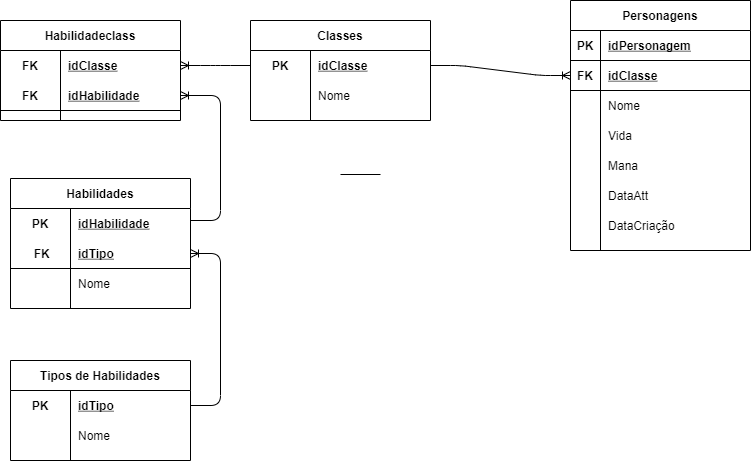

The diagram above was exported from draw.io. Its source (the exported page's mxGraphModel, read from the mxfile embedded in the PNG):
<mxGraphModel dx="868" dy="425" grid="1" gridSize="10" guides="1" tooltips="1" connect="1" arrows="1" fold="1" page="1" pageScale="1" pageWidth="827" pageHeight="1169" math="0" shadow="0">
  <root>
    <mxCell id="0" />
    <mxCell id="1" parent="0" />
    <mxCell id="RWXdnfmvHM3p7nHJXEUG-1" value="Personagens" style="shape=table;startSize=30;container=1;collapsible=1;childLayout=tableLayout;fixedRows=1;rowLines=0;fontStyle=1;align=center;resizeLast=1;" parent="1" vertex="1">
      <mxGeometry x="620" y="50" width="180" height="250" as="geometry" />
    </mxCell>
    <mxCell id="RWXdnfmvHM3p7nHJXEUG-2" value="" style="shape=partialRectangle;collapsible=0;dropTarget=0;pointerEvents=0;fillColor=none;top=0;left=0;bottom=1;right=0;points=[[0,0.5],[1,0.5]];portConstraint=eastwest;" parent="RWXdnfmvHM3p7nHJXEUG-1" vertex="1">
      <mxGeometry y="30" width="180" height="30" as="geometry" />
    </mxCell>
    <mxCell id="RWXdnfmvHM3p7nHJXEUG-3" value="PK" style="shape=partialRectangle;connectable=0;fillColor=none;top=0;left=0;bottom=0;right=0;fontStyle=1;overflow=hidden;" parent="RWXdnfmvHM3p7nHJXEUG-2" vertex="1">
      <mxGeometry width="30" height="30" as="geometry" />
    </mxCell>
    <mxCell id="RWXdnfmvHM3p7nHJXEUG-4" value="idPersonagem" style="shape=partialRectangle;connectable=0;fillColor=none;top=0;left=0;bottom=0;right=0;align=left;spacingLeft=6;fontStyle=5;overflow=hidden;" parent="RWXdnfmvHM3p7nHJXEUG-2" vertex="1">
      <mxGeometry x="30" width="150" height="30" as="geometry" />
    </mxCell>
    <mxCell id="aAcLflxj5n5oO4zxuo-o-1" style="shape=partialRectangle;collapsible=0;dropTarget=0;pointerEvents=0;fillColor=none;top=0;left=0;bottom=1;right=0;points=[[0,0.5],[1,0.5]];portConstraint=eastwest;" vertex="1" parent="RWXdnfmvHM3p7nHJXEUG-1">
      <mxGeometry y="60" width="180" height="30" as="geometry" />
    </mxCell>
    <mxCell id="aAcLflxj5n5oO4zxuo-o-2" value="FK" style="shape=partialRectangle;connectable=0;fillColor=none;top=0;left=0;bottom=0;right=0;fontStyle=1;overflow=hidden;" vertex="1" parent="aAcLflxj5n5oO4zxuo-o-1">
      <mxGeometry width="30" height="30" as="geometry" />
    </mxCell>
    <mxCell id="aAcLflxj5n5oO4zxuo-o-3" value="idClasse" style="shape=partialRectangle;connectable=0;fillColor=none;top=0;left=0;bottom=0;right=0;align=left;spacingLeft=6;fontStyle=5;overflow=hidden;" vertex="1" parent="aAcLflxj5n5oO4zxuo-o-1">
      <mxGeometry x="30" width="150" height="30" as="geometry" />
    </mxCell>
    <mxCell id="RWXdnfmvHM3p7nHJXEUG-5" value="" style="shape=partialRectangle;collapsible=0;dropTarget=0;pointerEvents=0;fillColor=none;top=0;left=0;bottom=0;right=0;points=[[0,0.5],[1,0.5]];portConstraint=eastwest;" parent="RWXdnfmvHM3p7nHJXEUG-1" vertex="1">
      <mxGeometry y="90" width="180" height="30" as="geometry" />
    </mxCell>
    <mxCell id="RWXdnfmvHM3p7nHJXEUG-6" value="" style="shape=partialRectangle;connectable=0;fillColor=none;top=0;left=0;bottom=0;right=0;editable=1;overflow=hidden;" parent="RWXdnfmvHM3p7nHJXEUG-5" vertex="1">
      <mxGeometry width="30" height="30" as="geometry" />
    </mxCell>
    <mxCell id="RWXdnfmvHM3p7nHJXEUG-7" value="Nome" style="shape=partialRectangle;connectable=0;fillColor=none;top=0;left=0;bottom=0;right=0;align=left;spacingLeft=6;overflow=hidden;" parent="RWXdnfmvHM3p7nHJXEUG-5" vertex="1">
      <mxGeometry x="30" width="150" height="30" as="geometry" />
    </mxCell>
    <mxCell id="aAcLflxj5n5oO4zxuo-o-4" style="shape=partialRectangle;collapsible=0;dropTarget=0;pointerEvents=0;fillColor=none;top=0;left=0;bottom=0;right=0;points=[[0,0.5],[1,0.5]];portConstraint=eastwest;" vertex="1" parent="RWXdnfmvHM3p7nHJXEUG-1">
      <mxGeometry y="120" width="180" height="30" as="geometry" />
    </mxCell>
    <mxCell id="aAcLflxj5n5oO4zxuo-o-5" style="shape=partialRectangle;connectable=0;fillColor=none;top=0;left=0;bottom=0;right=0;editable=1;overflow=hidden;" vertex="1" parent="aAcLflxj5n5oO4zxuo-o-4">
      <mxGeometry width="30" height="30" as="geometry" />
    </mxCell>
    <mxCell id="aAcLflxj5n5oO4zxuo-o-6" value="Vida" style="shape=partialRectangle;connectable=0;fillColor=none;top=0;left=0;bottom=0;right=0;align=left;spacingLeft=6;overflow=hidden;" vertex="1" parent="aAcLflxj5n5oO4zxuo-o-4">
      <mxGeometry x="30" width="150" height="30" as="geometry" />
    </mxCell>
    <mxCell id="aAcLflxj5n5oO4zxuo-o-7" style="shape=partialRectangle;collapsible=0;dropTarget=0;pointerEvents=0;fillColor=none;top=0;left=0;bottom=0;right=0;points=[[0,0.5],[1,0.5]];portConstraint=eastwest;" vertex="1" parent="RWXdnfmvHM3p7nHJXEUG-1">
      <mxGeometry y="150" width="180" height="30" as="geometry" />
    </mxCell>
    <mxCell id="aAcLflxj5n5oO4zxuo-o-8" style="shape=partialRectangle;connectable=0;fillColor=none;top=0;left=0;bottom=0;right=0;editable=1;overflow=hidden;" vertex="1" parent="aAcLflxj5n5oO4zxuo-o-7">
      <mxGeometry width="30" height="30" as="geometry" />
    </mxCell>
    <mxCell id="aAcLflxj5n5oO4zxuo-o-9" value="Mana" style="shape=partialRectangle;connectable=0;fillColor=none;top=0;left=0;bottom=0;right=0;align=left;spacingLeft=6;overflow=hidden;" vertex="1" parent="aAcLflxj5n5oO4zxuo-o-7">
      <mxGeometry x="30" width="150" height="30" as="geometry" />
    </mxCell>
    <mxCell id="aAcLflxj5n5oO4zxuo-o-10" style="shape=partialRectangle;collapsible=0;dropTarget=0;pointerEvents=0;fillColor=none;top=0;left=0;bottom=0;right=0;points=[[0,0.5],[1,0.5]];portConstraint=eastwest;" vertex="1" parent="RWXdnfmvHM3p7nHJXEUG-1">
      <mxGeometry y="180" width="180" height="30" as="geometry" />
    </mxCell>
    <mxCell id="aAcLflxj5n5oO4zxuo-o-11" style="shape=partialRectangle;connectable=0;fillColor=none;top=0;left=0;bottom=0;right=0;editable=1;overflow=hidden;" vertex="1" parent="aAcLflxj5n5oO4zxuo-o-10">
      <mxGeometry width="30" height="30" as="geometry" />
    </mxCell>
    <mxCell id="aAcLflxj5n5oO4zxuo-o-12" value="DataAtt" style="shape=partialRectangle;connectable=0;fillColor=none;top=0;left=0;bottom=0;right=0;align=left;spacingLeft=6;overflow=hidden;" vertex="1" parent="aAcLflxj5n5oO4zxuo-o-10">
      <mxGeometry x="30" width="150" height="30" as="geometry" />
    </mxCell>
    <mxCell id="aAcLflxj5n5oO4zxuo-o-13" style="shape=partialRectangle;collapsible=0;dropTarget=0;pointerEvents=0;fillColor=none;top=0;left=0;bottom=0;right=0;points=[[0,0.5],[1,0.5]];portConstraint=eastwest;" vertex="1" parent="RWXdnfmvHM3p7nHJXEUG-1">
      <mxGeometry y="210" width="180" height="30" as="geometry" />
    </mxCell>
    <mxCell id="aAcLflxj5n5oO4zxuo-o-14" style="shape=partialRectangle;connectable=0;fillColor=none;top=0;left=0;bottom=0;right=0;editable=1;overflow=hidden;" vertex="1" parent="aAcLflxj5n5oO4zxuo-o-13">
      <mxGeometry width="30" height="30" as="geometry" />
    </mxCell>
    <mxCell id="aAcLflxj5n5oO4zxuo-o-15" value="DataCriação" style="shape=partialRectangle;connectable=0;fillColor=none;top=0;left=0;bottom=0;right=0;align=left;spacingLeft=6;overflow=hidden;" vertex="1" parent="aAcLflxj5n5oO4zxuo-o-13">
      <mxGeometry x="30" width="150" height="30" as="geometry" />
    </mxCell>
    <mxCell id="RWXdnfmvHM3p7nHJXEUG-27" value="Classes" style="shape=table;startSize=30;container=1;collapsible=1;childLayout=tableLayout;fixedRows=1;rowLines=0;fontStyle=1;align=center;resizeLast=1;" parent="1" vertex="1">
      <mxGeometry x="300" y="70" width="180" height="100" as="geometry" />
    </mxCell>
    <mxCell id="RWXdnfmvHM3p7nHJXEUG-28" value="" style="shape=partialRectangle;collapsible=0;dropTarget=0;pointerEvents=0;fillColor=none;top=0;left=0;bottom=0;right=0;points=[[0,0.5],[1,0.5]];portConstraint=eastwest;" parent="RWXdnfmvHM3p7nHJXEUG-27" vertex="1">
      <mxGeometry y="30" width="180" height="30" as="geometry" />
    </mxCell>
    <mxCell id="RWXdnfmvHM3p7nHJXEUG-29" value="PK" style="shape=partialRectangle;connectable=0;fillColor=none;top=0;left=0;bottom=0;right=0;fontStyle=1;overflow=hidden;" parent="RWXdnfmvHM3p7nHJXEUG-28" vertex="1">
      <mxGeometry width="60" height="30" as="geometry" />
    </mxCell>
    <mxCell id="RWXdnfmvHM3p7nHJXEUG-30" value="idClasse" style="shape=partialRectangle;connectable=0;fillColor=none;top=0;left=0;bottom=0;right=0;align=left;spacingLeft=6;fontStyle=5;overflow=hidden;" parent="RWXdnfmvHM3p7nHJXEUG-28" vertex="1">
      <mxGeometry x="60" width="120" height="30" as="geometry" />
    </mxCell>
    <mxCell id="RWXdnfmvHM3p7nHJXEUG-34" value="" style="shape=partialRectangle;collapsible=0;dropTarget=0;pointerEvents=0;fillColor=none;top=0;left=0;bottom=0;right=0;points=[[0,0.5],[1,0.5]];portConstraint=eastwest;" parent="RWXdnfmvHM3p7nHJXEUG-27" vertex="1">
      <mxGeometry y="60" width="180" height="30" as="geometry" />
    </mxCell>
    <mxCell id="RWXdnfmvHM3p7nHJXEUG-35" value="" style="shape=partialRectangle;connectable=0;fillColor=none;top=0;left=0;bottom=0;right=0;editable=1;overflow=hidden;" parent="RWXdnfmvHM3p7nHJXEUG-34" vertex="1">
      <mxGeometry width="60" height="30" as="geometry" />
    </mxCell>
    <mxCell id="RWXdnfmvHM3p7nHJXEUG-36" value="Nome" style="shape=partialRectangle;connectable=0;fillColor=none;top=0;left=0;bottom=0;right=0;align=left;spacingLeft=6;overflow=hidden;" parent="RWXdnfmvHM3p7nHJXEUG-34" vertex="1">
      <mxGeometry x="60" width="120" height="30" as="geometry" />
    </mxCell>
    <mxCell id="RWXdnfmvHM3p7nHJXEUG-41" value="Habilidades" style="shape=table;startSize=30;container=1;collapsible=1;childLayout=tableLayout;fixedRows=1;rowLines=0;fontStyle=1;align=center;resizeLast=1;" parent="1" vertex="1">
      <mxGeometry x="60" y="228" width="180" height="130" as="geometry" />
    </mxCell>
    <mxCell id="RWXdnfmvHM3p7nHJXEUG-42" value="" style="shape=partialRectangle;collapsible=0;dropTarget=0;pointerEvents=0;fillColor=none;top=0;left=0;bottom=0;right=0;points=[[0,0.5],[1,0.5]];portConstraint=eastwest;" parent="RWXdnfmvHM3p7nHJXEUG-41" vertex="1">
      <mxGeometry y="30" width="180" height="30" as="geometry" />
    </mxCell>
    <mxCell id="RWXdnfmvHM3p7nHJXEUG-43" value="PK" style="shape=partialRectangle;connectable=0;fillColor=none;top=0;left=0;bottom=0;right=0;fontStyle=1;overflow=hidden;" parent="RWXdnfmvHM3p7nHJXEUG-42" vertex="1">
      <mxGeometry width="60" height="30" as="geometry" />
    </mxCell>
    <mxCell id="RWXdnfmvHM3p7nHJXEUG-44" value="idHabilidade" style="shape=partialRectangle;connectable=0;fillColor=none;top=0;left=0;bottom=0;right=0;align=left;spacingLeft=6;fontStyle=5;overflow=hidden;" parent="RWXdnfmvHM3p7nHJXEUG-42" vertex="1">
      <mxGeometry x="60" width="120" height="30" as="geometry" />
    </mxCell>
    <mxCell id="RWXdnfmvHM3p7nHJXEUG-45" value="" style="shape=partialRectangle;collapsible=0;dropTarget=0;pointerEvents=0;fillColor=none;top=0;left=0;bottom=1;right=0;points=[[0,0.5],[1,0.5]];portConstraint=eastwest;" parent="RWXdnfmvHM3p7nHJXEUG-41" vertex="1">
      <mxGeometry y="60" width="180" height="30" as="geometry" />
    </mxCell>
    <mxCell id="RWXdnfmvHM3p7nHJXEUG-46" value=" FK" style="shape=partialRectangle;connectable=0;fillColor=none;top=0;left=0;bottom=0;right=0;fontStyle=1;overflow=hidden;" parent="RWXdnfmvHM3p7nHJXEUG-45" vertex="1">
      <mxGeometry width="60" height="30" as="geometry" />
    </mxCell>
    <mxCell id="RWXdnfmvHM3p7nHJXEUG-47" value="idTipo" style="shape=partialRectangle;connectable=0;fillColor=none;top=0;left=0;bottom=0;right=0;align=left;spacingLeft=6;fontStyle=5;overflow=hidden;" parent="RWXdnfmvHM3p7nHJXEUG-45" vertex="1">
      <mxGeometry x="60" width="120" height="30" as="geometry" />
    </mxCell>
    <mxCell id="RWXdnfmvHM3p7nHJXEUG-48" value="" style="shape=partialRectangle;collapsible=0;dropTarget=0;pointerEvents=0;fillColor=none;top=0;left=0;bottom=0;right=0;points=[[0,0.5],[1,0.5]];portConstraint=eastwest;" parent="RWXdnfmvHM3p7nHJXEUG-41" vertex="1">
      <mxGeometry y="90" width="180" height="30" as="geometry" />
    </mxCell>
    <mxCell id="RWXdnfmvHM3p7nHJXEUG-49" value="" style="shape=partialRectangle;connectable=0;fillColor=none;top=0;left=0;bottom=0;right=0;editable=1;overflow=hidden;" parent="RWXdnfmvHM3p7nHJXEUG-48" vertex="1">
      <mxGeometry width="60" height="30" as="geometry" />
    </mxCell>
    <mxCell id="RWXdnfmvHM3p7nHJXEUG-50" value="Nome" style="shape=partialRectangle;connectable=0;fillColor=none;top=0;left=0;bottom=0;right=0;align=left;spacingLeft=6;overflow=hidden;" parent="RWXdnfmvHM3p7nHJXEUG-48" vertex="1">
      <mxGeometry x="60" width="120" height="30" as="geometry" />
    </mxCell>
    <mxCell id="RWXdnfmvHM3p7nHJXEUG-67" value="Tipos de Habilidades" style="shape=table;startSize=30;container=1;collapsible=1;childLayout=tableLayout;fixedRows=1;rowLines=0;fontStyle=1;align=center;resizeLast=1;" parent="1" vertex="1">
      <mxGeometry x="60" y="410" width="180" height="100" as="geometry" />
    </mxCell>
    <mxCell id="RWXdnfmvHM3p7nHJXEUG-68" value="" style="shape=partialRectangle;collapsible=0;dropTarget=0;pointerEvents=0;fillColor=none;top=0;left=0;bottom=0;right=0;points=[[0,0.5],[1,0.5]];portConstraint=eastwest;" parent="RWXdnfmvHM3p7nHJXEUG-67" vertex="1">
      <mxGeometry y="30" width="180" height="30" as="geometry" />
    </mxCell>
    <mxCell id="RWXdnfmvHM3p7nHJXEUG-69" value="PK" style="shape=partialRectangle;connectable=0;fillColor=none;top=0;left=0;bottom=0;right=0;fontStyle=1;overflow=hidden;" parent="RWXdnfmvHM3p7nHJXEUG-68" vertex="1">
      <mxGeometry width="60" height="30" as="geometry" />
    </mxCell>
    <mxCell id="RWXdnfmvHM3p7nHJXEUG-70" value="idTipo" style="shape=partialRectangle;connectable=0;fillColor=none;top=0;left=0;bottom=0;right=0;align=left;spacingLeft=6;fontStyle=5;overflow=hidden;" parent="RWXdnfmvHM3p7nHJXEUG-68" vertex="1">
      <mxGeometry x="60" width="120" height="30" as="geometry" />
    </mxCell>
    <mxCell id="RWXdnfmvHM3p7nHJXEUG-74" value="" style="shape=partialRectangle;collapsible=0;dropTarget=0;pointerEvents=0;fillColor=none;top=0;left=0;bottom=0;right=0;points=[[0,0.5],[1,0.5]];portConstraint=eastwest;" parent="RWXdnfmvHM3p7nHJXEUG-67" vertex="1">
      <mxGeometry y="60" width="180" height="30" as="geometry" />
    </mxCell>
    <mxCell id="RWXdnfmvHM3p7nHJXEUG-75" value="" style="shape=partialRectangle;connectable=0;fillColor=none;top=0;left=0;bottom=0;right=0;editable=1;overflow=hidden;" parent="RWXdnfmvHM3p7nHJXEUG-74" vertex="1">
      <mxGeometry width="60" height="30" as="geometry" />
    </mxCell>
    <mxCell id="RWXdnfmvHM3p7nHJXEUG-76" value="Nome" style="shape=partialRectangle;connectable=0;fillColor=none;top=0;left=0;bottom=0;right=0;align=left;spacingLeft=6;overflow=hidden;" parent="RWXdnfmvHM3p7nHJXEUG-74" vertex="1">
      <mxGeometry x="60" width="120" height="30" as="geometry" />
    </mxCell>
    <mxCell id="aAcLflxj5n5oO4zxuo-o-16" value="" style="line;strokeWidth=1;fillColor=none;align=left;verticalAlign=middle;spacingTop=-1;spacingLeft=3;spacingRight=3;rotatable=0;labelPosition=right;points=[];portConstraint=eastwest;" vertex="1" parent="1">
      <mxGeometry x="390" y="220" width="40" height="8" as="geometry" />
    </mxCell>
    <mxCell id="aAcLflxj5n5oO4zxuo-o-17" value="Habilidadeclass" style="shape=table;startSize=30;container=1;collapsible=1;childLayout=tableLayout;fixedRows=1;rowLines=0;fontStyle=1;align=center;resizeLast=1;" vertex="1" parent="1">
      <mxGeometry x="50" y="70" width="180" height="100" as="geometry" />
    </mxCell>
    <mxCell id="aAcLflxj5n5oO4zxuo-o-18" value="" style="shape=partialRectangle;collapsible=0;dropTarget=0;pointerEvents=0;fillColor=none;top=0;left=0;bottom=0;right=0;points=[[0,0.5],[1,0.5]];portConstraint=eastwest;" vertex="1" parent="aAcLflxj5n5oO4zxuo-o-17">
      <mxGeometry y="30" width="180" height="30" as="geometry" />
    </mxCell>
    <mxCell id="aAcLflxj5n5oO4zxuo-o-19" value="FK" style="shape=partialRectangle;connectable=0;fillColor=none;top=0;left=0;bottom=0;right=0;fontStyle=1;overflow=hidden;" vertex="1" parent="aAcLflxj5n5oO4zxuo-o-18">
      <mxGeometry width="60" height="30" as="geometry" />
    </mxCell>
    <mxCell id="aAcLflxj5n5oO4zxuo-o-20" value="idClasse" style="shape=partialRectangle;connectable=0;fillColor=none;top=0;left=0;bottom=0;right=0;align=left;spacingLeft=6;fontStyle=5;overflow=hidden;" vertex="1" parent="aAcLflxj5n5oO4zxuo-o-18">
      <mxGeometry x="60" width="120" height="30" as="geometry" />
    </mxCell>
    <mxCell id="aAcLflxj5n5oO4zxuo-o-21" value="" style="shape=partialRectangle;collapsible=0;dropTarget=0;pointerEvents=0;fillColor=none;top=0;left=0;bottom=1;right=0;points=[[0,0.5],[1,0.5]];portConstraint=eastwest;" vertex="1" parent="aAcLflxj5n5oO4zxuo-o-17">
      <mxGeometry y="60" width="180" height="30" as="geometry" />
    </mxCell>
    <mxCell id="aAcLflxj5n5oO4zxuo-o-22" value="FK" style="shape=partialRectangle;connectable=0;fillColor=none;top=0;left=0;bottom=0;right=0;fontStyle=1;overflow=hidden;" vertex="1" parent="aAcLflxj5n5oO4zxuo-o-21">
      <mxGeometry width="60" height="30" as="geometry" />
    </mxCell>
    <mxCell id="aAcLflxj5n5oO4zxuo-o-23" value="idHabilidade" style="shape=partialRectangle;connectable=0;fillColor=none;top=0;left=0;bottom=0;right=0;align=left;spacingLeft=6;fontStyle=5;overflow=hidden;" vertex="1" parent="aAcLflxj5n5oO4zxuo-o-21">
      <mxGeometry x="60" width="120" height="30" as="geometry" />
    </mxCell>
    <mxCell id="aAcLflxj5n5oO4zxuo-o-43" value="" style="edgeStyle=entityRelationEdgeStyle;fontSize=12;html=1;endArrow=ERoneToMany;entryX=0;entryY=0.5;entryDx=0;entryDy=0;exitX=1;exitY=0.5;exitDx=0;exitDy=0;" edge="1" parent="1" source="RWXdnfmvHM3p7nHJXEUG-28" target="aAcLflxj5n5oO4zxuo-o-1">
      <mxGeometry width="100" height="100" relative="1" as="geometry">
        <mxPoint x="450" y="220" as="sourcePoint" />
        <mxPoint x="550" y="120" as="targetPoint" />
      </mxGeometry>
    </mxCell>
    <mxCell id="aAcLflxj5n5oO4zxuo-o-44" value="" style="edgeStyle=entityRelationEdgeStyle;fontSize=12;html=1;endArrow=ERoneToMany;exitX=0;exitY=0.5;exitDx=0;exitDy=0;entryX=1;entryY=0.5;entryDx=0;entryDy=0;" edge="1" parent="1" source="RWXdnfmvHM3p7nHJXEUG-28" target="aAcLflxj5n5oO4zxuo-o-18">
      <mxGeometry width="100" height="100" relative="1" as="geometry">
        <mxPoint x="210" y="190" as="sourcePoint" />
        <mxPoint x="250" y="140" as="targetPoint" />
      </mxGeometry>
    </mxCell>
    <mxCell id="aAcLflxj5n5oO4zxuo-o-45" value="" style="edgeStyle=entityRelationEdgeStyle;fontSize=12;html=1;endArrow=ERoneToMany;entryX=1;entryY=0.5;entryDx=0;entryDy=0;" edge="1" parent="1" target="aAcLflxj5n5oO4zxuo-o-21">
      <mxGeometry width="100" height="100" relative="1" as="geometry">
        <mxPoint x="240" y="270" as="sourcePoint" />
        <mxPoint x="280" y="170" as="targetPoint" />
      </mxGeometry>
    </mxCell>
    <mxCell id="aAcLflxj5n5oO4zxuo-o-46" value="" style="edgeStyle=entityRelationEdgeStyle;fontSize=12;html=1;endArrow=ERoneToMany;exitX=1;exitY=0.5;exitDx=0;exitDy=0;entryX=1;entryY=0.5;entryDx=0;entryDy=0;" edge="1" parent="1" source="RWXdnfmvHM3p7nHJXEUG-68" target="RWXdnfmvHM3p7nHJXEUG-45">
      <mxGeometry width="100" height="100" relative="1" as="geometry">
        <mxPoint x="180" y="470" as="sourcePoint" />
        <mxPoint x="280" y="370" as="targetPoint" />
      </mxGeometry>
    </mxCell>
  </root>
</mxGraphModel>